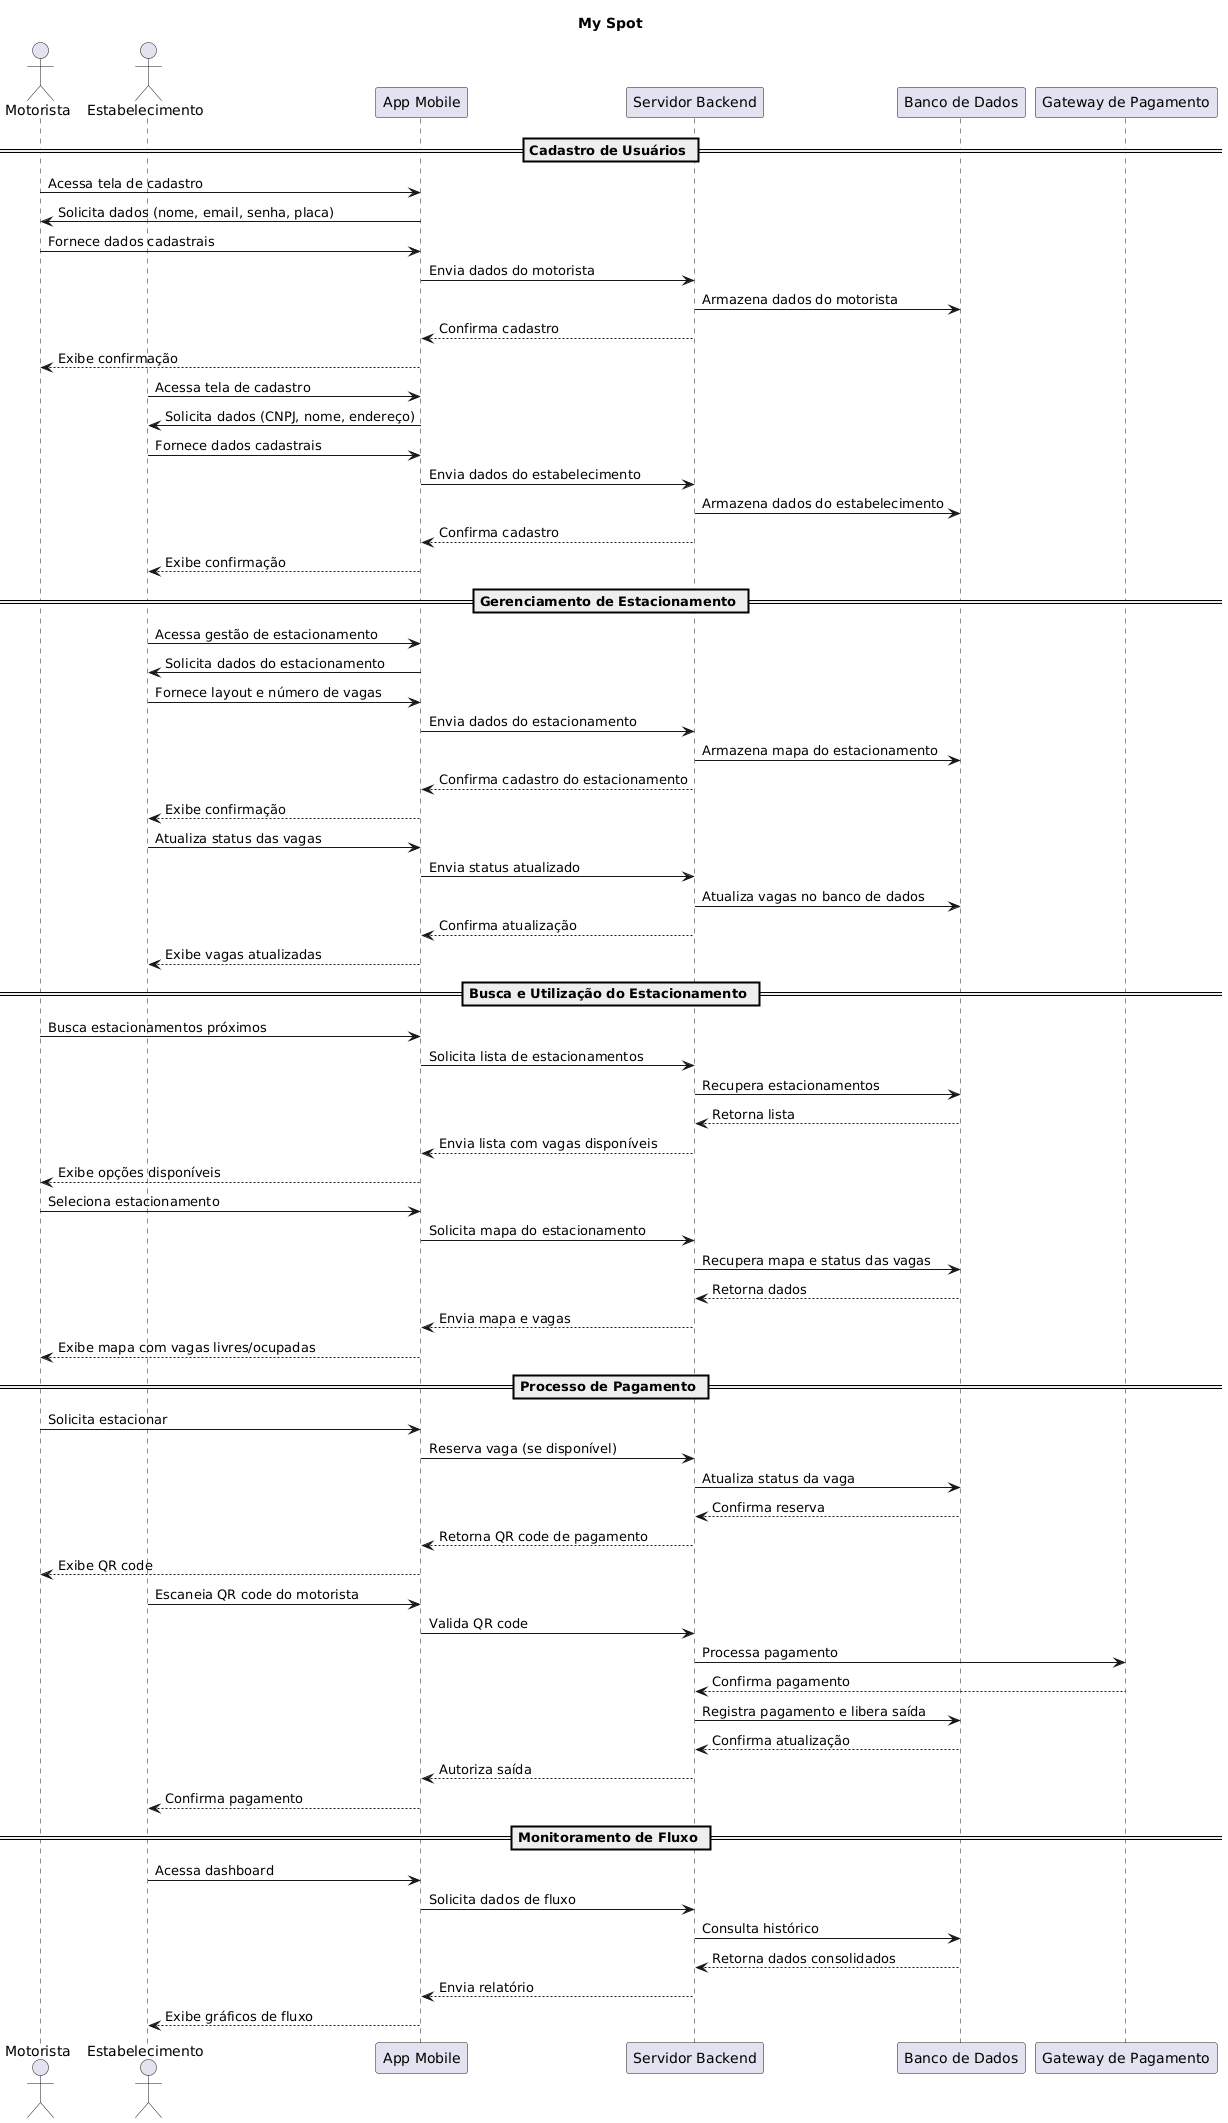

The diagram above was rendered by PlantUML. Its source (embedded in the PNG):
@startuml
title My Spot

actor Motorista
actor Estabelecimento
participant "App Mobile" as App
participant "Servidor Backend" as Server
participant "Banco de Dados" as DB
participant "Gateway de Pagamento" as Pagamento

== Cadastro de Usuários ==

Motorista -> App: Acessa tela de cadastro
App -> Motorista: Solicita dados (nome, email, senha, placa)
Motorista -> App: Fornece dados cadastrais
App -> Server: Envia dados do motorista
Server -> DB: Armazena dados do motorista
Server --> App: Confirma cadastro
App --> Motorista: Exibe confirmação

Estabelecimento -> App: Acessa tela de cadastro
App -> Estabelecimento: Solicita dados (CNPJ, nome, endereço)
Estabelecimento -> App: Fornece dados cadastrais
App -> Server: Envia dados do estabelecimento
Server -> DB: Armazena dados do estabelecimento
Server --> App: Confirma cadastro
App --> Estabelecimento: Exibe confirmação

== Gerenciamento de Estacionamento ==

Estabelecimento -> App: Acessa gestão de estacionamento
App -> Estabelecimento: Solicita dados do estacionamento
Estabelecimento -> App: Fornece layout e número de vagas
App -> Server: Envia dados do estacionamento
Server -> DB: Armazena mapa do estacionamento
Server --> App: Confirma cadastro do estacionamento
App --> Estabelecimento: Exibe confirmação

Estabelecimento -> App: Atualiza status das vagas
App -> Server: Envia status atualizado
Server -> DB: Atualiza vagas no banco de dados
Server --> App: Confirma atualização
App --> Estabelecimento: Exibe vagas atualizadas

== Busca e Utilização do Estacionamento ==

Motorista -> App: Busca estacionamentos próximos
App -> Server: Solicita lista de estacionamentos
Server -> DB: Recupera estacionamentos
DB --> Server: Retorna lista
Server --> App: Envia lista com vagas disponíveis
App --> Motorista: Exibe opções disponíveis

Motorista -> App: Seleciona estacionamento
App -> Server: Solicita mapa do estacionamento
Server -> DB: Recupera mapa e status das vagas
DB --> Server: Retorna dados
Server --> App: Envia mapa e vagas
App --> Motorista: Exibe mapa com vagas livres/ocupadas

== Processo de Pagamento ==

Motorista -> App: Solicita estacionar
App -> Server: Reserva vaga (se disponível)
Server -> DB: Atualiza status da vaga
DB --> Server: Confirma reserva
Server --> App: Retorna QR code de pagamento
App --> Motorista: Exibe QR code

Estabelecimento -> App: Escaneia QR code do motorista
App -> Server: Valida QR code
Server -> Pagamento: Processa pagamento
Pagamento --> Server: Confirma pagamento
Server -> DB: Registra pagamento e libera saída
DB --> Server: Confirma atualização
Server --> App: Autoriza saída
App --> Estabelecimento: Confirma pagamento

== Monitoramento de Fluxo ==

Estabelecimento -> App: Acessa dashboard
App -> Server: Solicita dados de fluxo
Server -> DB: Consulta histórico
DB --> Server: Retorna dados consolidados
Server --> App: Envia relatório
App --> Estabelecimento: Exibe gráficos de fluxo
@enduml